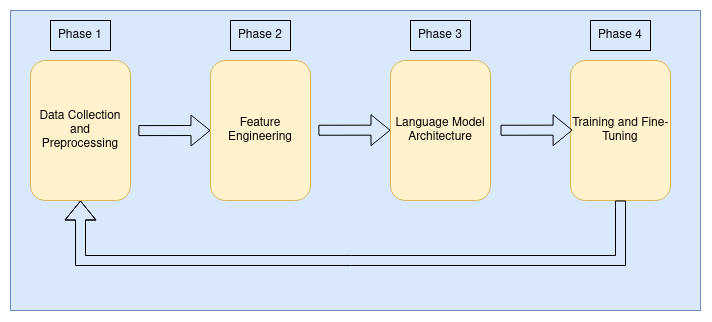

The diagram above was exported from draw.io. Its source (the exported page's mxGraphModel, read from the mxfile embedded in the PNG):
<mxGraphModel dx="1090" dy="604" grid="1" gridSize="10" guides="1" tooltips="1" connect="1" arrows="1" fold="1" page="1" pageScale="1" pageWidth="850" pageHeight="1100" math="0" shadow="0">
  <root>
    <mxCell id="0" />
    <mxCell id="1" parent="0" />
    <mxCell id="qps_f78R0rlegX207mEU-1" value="" style="rounded=0;whiteSpace=wrap;html=1;fillColor=#dae8fc;strokeColor=#6c8ebf;" vertex="1" parent="1">
      <mxGeometry x="150" y="120" width="690" height="300" as="geometry" />
    </mxCell>
    <mxCell id="qps_f78R0rlegX207mEU-2" value="Data Collection and Preprocessing" style="rounded=1;whiteSpace=wrap;html=1;fillColor=#fff2cc;strokeColor=#d6b656;" vertex="1" parent="1">
      <mxGeometry x="170" y="170" width="100" height="140" as="geometry" />
    </mxCell>
    <mxCell id="qps_f78R0rlegX207mEU-3" value="Feature Engineering" style="rounded=1;whiteSpace=wrap;html=1;fillColor=#fff2cc;strokeColor=#d6b656;" vertex="1" parent="1">
      <mxGeometry x="350" y="170" width="100" height="140" as="geometry" />
    </mxCell>
    <mxCell id="qps_f78R0rlegX207mEU-4" value="Language Model Architecture" style="rounded=1;whiteSpace=wrap;html=1;fillColor=#fff2cc;strokeColor=#d6b656;" vertex="1" parent="1">
      <mxGeometry x="530" y="170" width="100" height="140" as="geometry" />
    </mxCell>
    <mxCell id="qps_f78R0rlegX207mEU-5" value="Training and Fine-Tuning" style="rounded=1;whiteSpace=wrap;html=1;fillColor=#fff2cc;strokeColor=#d6b656;" vertex="1" parent="1">
      <mxGeometry x="710" y="170" width="100" height="140" as="geometry" />
    </mxCell>
    <mxCell id="qps_f78R0rlegX207mEU-10" value="" style="shape=flexArrow;endArrow=classic;html=1;rounded=0;entryX=0.021;entryY=0.678;entryDx=0;entryDy=0;entryPerimeter=0;" edge="1" parent="1">
      <mxGeometry width="50" height="50" relative="1" as="geometry">
        <mxPoint x="277.9" y="240.07999999999998" as="sourcePoint" />
        <mxPoint x="350.0000000000001" y="239.99999999999994" as="targetPoint" />
      </mxGeometry>
    </mxCell>
    <mxCell id="qps_f78R0rlegX207mEU-11" value="" style="shape=flexArrow;endArrow=classic;html=1;rounded=0;entryX=0.021;entryY=0.678;entryDx=0;entryDy=0;entryPerimeter=0;" edge="1" parent="1">
      <mxGeometry width="50" height="50" relative="1" as="geometry">
        <mxPoint x="457.9" y="239.73999999999998" as="sourcePoint" />
        <mxPoint x="530.0000000000001" y="239.65999999999994" as="targetPoint" />
      </mxGeometry>
    </mxCell>
    <mxCell id="qps_f78R0rlegX207mEU-12" value="" style="shape=flexArrow;endArrow=classic;html=1;rounded=0;entryX=0.021;entryY=0.678;entryDx=0;entryDy=0;entryPerimeter=0;" edge="1" parent="1">
      <mxGeometry width="50" height="50" relative="1" as="geometry">
        <mxPoint x="640" y="239.73999999999998" as="sourcePoint" />
        <mxPoint x="712.1000000000001" y="239.65999999999994" as="targetPoint" />
      </mxGeometry>
    </mxCell>
    <mxCell id="qps_f78R0rlegX207mEU-13" value="Phase 1" style="text;html=1;strokeColor=default;fillColor=none;align=center;verticalAlign=middle;whiteSpace=wrap;rounded=0;" vertex="1" parent="1">
      <mxGeometry x="190" y="130" width="60" height="30" as="geometry" />
    </mxCell>
    <mxCell id="qps_f78R0rlegX207mEU-15" value="Phase 2" style="text;html=1;strokeColor=default;fillColor=none;align=center;verticalAlign=middle;whiteSpace=wrap;rounded=0;" vertex="1" parent="1">
      <mxGeometry x="370" y="130" width="60" height="30" as="geometry" />
    </mxCell>
    <mxCell id="qps_f78R0rlegX207mEU-16" value="Phase 3" style="text;html=1;strokeColor=default;fillColor=none;align=center;verticalAlign=middle;whiteSpace=wrap;rounded=0;" vertex="1" parent="1">
      <mxGeometry x="550" y="130" width="60" height="30" as="geometry" />
    </mxCell>
    <mxCell id="qps_f78R0rlegX207mEU-17" value="Phase 4" style="text;html=1;strokeColor=default;fillColor=none;align=center;verticalAlign=middle;whiteSpace=wrap;rounded=0;" vertex="1" parent="1">
      <mxGeometry x="730" y="130" width="60" height="30" as="geometry" />
    </mxCell>
    <mxCell id="qps_f78R0rlegX207mEU-20" value="" style="shape=flexArrow;endArrow=classic;html=1;rounded=0;exitX=0.5;exitY=1;exitDx=0;exitDy=0;entryX=0.5;entryY=1;entryDx=0;entryDy=0;" edge="1" parent="1" source="qps_f78R0rlegX207mEU-5" target="qps_f78R0rlegX207mEU-2">
      <mxGeometry width="50" height="50" relative="1" as="geometry">
        <mxPoint x="761.37" y="320" as="sourcePoint" />
        <mxPoint x="749.9953108348134" y="379.92" as="targetPoint" />
        <Array as="points">
          <mxPoint x="760" y="370" />
          <mxPoint x="220" y="370" />
        </Array>
      </mxGeometry>
    </mxCell>
  </root>
</mxGraphModel>